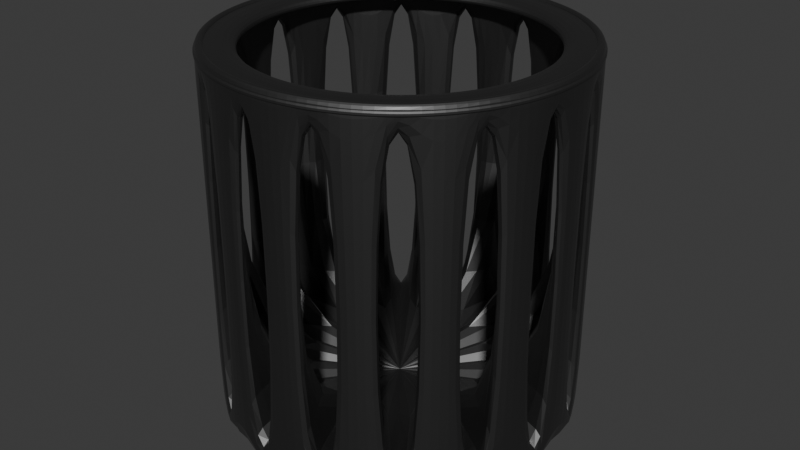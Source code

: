 # Source: Trash_Can.blend  (saved by Blender 4.0.36; exported with 4.5.12 LTS)
import bpy
from mathutils import Matrix  # noqa: F401  (used for matrix-valued properties, if any)

bpy.ops.wm.read_factory_settings(use_empty=True)
scene = bpy.context.scene
scene.name = 'Scene'

# ---- collections
col_collection = bpy.data.collections.new('Collection'); scene.collection.children.link(col_collection)

# ---- materials (node trees are filled in below, after node groups)
mat_material_001 = bpy.data.materials.new('Material.001')
mat_material_001.use_transparent_shadow = False

# ---- material node trees
mat_material_001.use_nodes = True; mat_material_001.node_tree.nodes.clear()
_N = mat_material_001.node_tree.nodes; _L = mat_material_001.node_tree.links
n0 = _N.new('ShaderNodeBsdfPrincipled'); n0.name = 'Principled BSDF'; n0.location = (10, 300)
n0.inputs[0].default_value = (0.1435, 0.1435, 0.1435, 1.0)
n0.inputs[1].default_value = 0.9921
n0.inputs[2].default_value = 0.4683
n0.inputs[3].default_value = 1.45
n1 = _N.new('ShaderNodeOutputMaterial'); n1.name = 'Material Output'; n1.location = (300, 300)
_L.new(n0.outputs[0], n1.inputs[0])
n1.is_active_output = True

# ---- world
world_world = bpy.data.worlds.new('World'); scene.world = world_world
world_world.use_nodes = True; world_world.node_tree.nodes.clear()
_N = world_world.node_tree.nodes; _L = world_world.node_tree.links
n0 = _N.new('ShaderNodeOutputWorld'); n0.name = 'World Output'; n0.location = (300, 300)
n1 = _N.new('ShaderNodeBackground'); n1.name = 'Background'; n1.location = (10, 300)
n1.inputs[0].default_value = (0.05088, 0.05088, 0.05088, 1.0)
_L.new(n1.outputs[0], n0.inputs[0])
n0.is_active_output = True
world_world.color = (0.05088, 0.05088, 0.05088)
world_world.use_sun_shadow = False
world_world.sun_shadow_jitter_overblur = 0.0

# ---- meshes
me_cylinder = bpy.data.meshes.new('Cylinder')
me_cylinder.from_pydata([(0.0, 1.0, -1.0), (0.0, 1.0, 1.0), (0.1951, 0.9808, -1.0), (0.1951, 0.9808, 1.0), (0.3827, 0.9239, -1.0), (0.3827, 0.9239, 1.0), (0.5556, 0.8315, -1.0), (0.5556, 0.8315, 1.0), (0.7071, 0.7071, -1.0), (0.7071, 0.7071, 1.0), (0.8315, 0.5556, -1.0), (0.8315, 0.5556, 1.0), (0.9239, 0.3827, -1.0), (0.9239, 0.3827, 1.0), (0.9808, 0.1951, -1.0), (0.9808, 0.1951, 1.0), (1.0, 0.0, -1.0), (1.0, 0.0, 1.0), (0.9808, -0.1951, -1.0), (0.9808, -0.1951, 1.0), (0.9239, -0.3827, -1.0), (0.9239, -0.3827, 1.0), (0.8315, -0.5556, -1.0), (0.8315, -0.5556, 1.0), (0.7071, -0.7071, -1.0), (0.7071, -0.7071, 1.0), (0.5556, -0.8315, -1.0), (0.5556, -0.8315, 1.0), (0.3827, -0.9239, -1.0), (0.3827, -0.9239, 1.0), (0.1951, -0.9808, -1.0), (0.1951, -0.9808, 1.0), (0.0, -1.0, -1.0), (0.0, -1.0, 1.0), (-0.1951, -0.9808, -1.0), (-0.1951, -0.9808, 1.0), (-0.3827, -0.9239, -1.0), (-0.3827, -0.9239, 1.0), (-0.5556, -0.8315, -1.0), (-0.5556, -0.8315, 1.0), (-0.7071, -0.7071, -1.0), (-0.7071, -0.7071, 1.0), (-0.8315, -0.5556, -1.0), (-0.8315, -0.5556, 1.0), (-0.9239, -0.3827, -1.0), (-0.9239, -0.3827, 1.0), (-0.9808, -0.1951, -1.0), (-0.9808, -0.1951, 1.0), (-1.0, 0.0, -1.0), (-1.0, 0.0, 1.0), (-0.9808, 0.1951, -1.0), (-0.9808, 0.1951, 1.0), (-0.9239, 0.3827, -1.0), (-0.9239, 0.3827, 1.0), (-0.8315, 0.5556, -1.0), (-0.8315, 0.5556, 1.0), (-0.7071, 0.7071, -1.0), (-0.7071, 0.7071, 1.0), (-0.5556, 0.8315, -1.0), (-0.5556, 0.8315, 1.0), (-0.3827, 0.9239, -1.0), (-0.3827, 0.9239, 1.0), (-0.1951, 0.9808, -1.0), (-0.1951, 0.9808, 1.0), (0.1849, 0.9296, 1.0), (6.321e-10, 0.9478, 1.0), (0.3627, 0.8756, 1.0), (0.5266, 0.7881, 1.0), (0.6702, 0.6702, 1.0), (0.7881, 0.5266, 1.0), (0.8756, 0.3627, 1.0), (0.9296, 0.1849, 1.0), (0.9478, 7.78e-10, 1.0), (0.9296, -0.1849, 1.0), (0.8756, -0.3627, 1.0), (0.7881, -0.5266, 1.0), (0.6702, -0.6702, 1.0), (0.5266, -0.7881, 1.0), (0.3627, -0.8756, 1.0), (0.1849, -0.9296, 1.0), (6.321e-10, -0.9478, 1.0), (-0.1849, -0.9296, 1.0), (-0.3627, -0.8756, 1.0), (-0.5266, -0.7881, 1.0), (-0.6702, -0.6702, 1.0), (-0.7881, -0.5266, 1.0), (-0.8756, -0.3627, 1.0), (-0.9296, -0.1849, 1.0), (-0.9478, 7.78e-10, 1.0), (-0.9296, 0.1849, 1.0), (-0.8756, 0.3627, 1.0), (-0.7881, 0.5266, 1.0), (-0.6702, 0.6702, 1.0), (-0.5266, 0.7881, 1.0), (-0.3627, 0.8756, 1.0), (-0.1849, 0.9296, 1.0), (0.1951, 0.9808, 1.067), (0.0, 1.0, 1.067), (0.3827, 0.9239, 1.067), (0.5556, 0.8315, 1.067), (0.7071, 0.7071, 1.067), (0.8315, 0.5556, 1.067), (0.9239, 0.3827, 1.067), (0.9808, 0.1951, 1.067), (1.0, 0.0, 1.067), (0.9808, -0.1951, 1.067), (0.9239, -0.3827, 1.067), (0.8315, -0.5556, 1.067), (0.7071, -0.7071, 1.067), (0.5556, -0.8315, 1.067), (0.3827, -0.9239, 1.067), (0.1951, -0.9808, 1.067), (0.0, -1.0, 1.067), (-0.1951, -0.9808, 1.067), (-0.3827, -0.9239, 1.067), (-0.5556, -0.8315, 1.067), (-0.7071, -0.7071, 1.067), (-0.8315, -0.5556, 1.067), (-0.9239, -0.3827, 1.067), (-0.9808, -0.1951, 1.067), (-1.0, 0.0, 1.067), (-0.9808, 0.1951, 1.067), (-0.9239, 0.3827, 1.067), (-0.8315, 0.5556, 1.067), (-0.7071, 0.7071, 1.067), (-0.5556, 0.8315, 1.067), (-0.3827, 0.9239, 1.067), (-0.1951, 0.9808, 1.067), (0.1849, 0.9296, 1.067), (6.321e-10, 0.9478, 1.067), (0.3627, 0.8756, 1.067), (0.5266, 0.7881, 1.067), (0.6702, 0.6702, 1.067), (0.7881, 0.5266, 1.067), (0.8756, 0.3627, 1.067), (0.9296, 0.1849, 1.067), (0.9478, 7.78e-10, 1.067), (0.9296, -0.1849, 1.067), (0.8756, -0.3627, 1.067), (0.7881, -0.5266, 1.067), (0.6702, -0.6702, 1.067), (0.5266, -0.7881, 1.067), (0.3627, -0.8756, 1.067), (0.1849, -0.9296, 1.067), (6.321e-10, -0.9478, 1.067), (-0.1849, -0.9296, 1.067), (-0.3627, -0.8756, 1.067), (-0.5266, -0.7881, 1.067), (-0.6702, -0.6702, 1.067), (-0.7881, -0.5266, 1.067), (-0.8756, -0.3627, 1.067), (-0.9296, -0.1849, 1.067), (-0.9478, 7.78e-10, 1.067), (-0.9296, 0.1849, 1.067), (-0.8756, 0.3627, 1.067), (-0.7881, 0.5266, 1.067), (-0.6702, 0.6702, 1.067), (-0.5266, 0.7881, 1.067), (-0.3627, 0.8756, 1.067), (-0.1849, 0.9296, 1.067), (0.004151, 0.9579, -0.9206), (0.002953, 0.91, 1.0), (0.1828, 0.9403, -0.9206), (0.1746, 0.8931, 1.0), (0.3704, 0.8834, -0.9206), (0.351, 0.8396, 1.0), (0.5287, 0.7987, -0.9206), (0.5031, 0.7583, 1.0), (0.6802, 0.6744, -0.9206), (0.6456, 0.6414, 1.0), (0.7941, 0.5356, -0.9206), (0.755, 0.5081, 1.0), (0.8865, 0.3627, -0.9206), (0.8419, 0.3455, 1.0), (0.9386, 0.1909, -0.9206), (0.892, 0.1804, 1.0), (0.9579, -0.004151, -0.9206), (0.91, -0.002953, 1.0), (0.9403, -0.1828, -0.9206), (0.8931, -0.1746, 1.0), (0.8834, -0.3704, -0.9206), (0.8396, -0.351, 1.0), (0.7987, -0.5287, -0.9206), (0.7583, -0.5031, 1.0), (0.6744, -0.6802, -0.9206), (0.6414, -0.6456, 1.0), (0.5356, -0.7941, -0.9206), (0.5081, -0.755, 1.0), (0.3627, -0.8865, -0.9206), (0.3455, -0.8419, 1.0), (0.1909, -0.9386, -0.9206), (0.1804, -0.892, 1.0), (-0.004151, -0.9579, -0.9206), (-0.002953, -0.91, 1.0), (-0.1828, -0.9403, -0.9206), (-0.1746, -0.8931, 1.0), (-0.3704, -0.8834, -0.9206), (-0.351, -0.8396, 1.0), (-0.5287, -0.7987, -0.9206), (-0.5031, -0.7583, 1.0), (-0.6802, -0.6744, -0.9206), (-0.6456, -0.6414, 1.0), (-0.7941, -0.5356, -0.9206), (-0.755, -0.5081, 1.0), (-0.8865, -0.3627, -0.9206), (-0.8419, -0.3455, 1.0), (-0.9386, -0.1909, -0.9206), (-0.892, -0.1804, 1.0), (-0.9579, 0.004151, -0.9206), (-0.91, 0.002953, 1.0), (-0.9403, 0.1828, -0.9206), (-0.8931, 0.1746, 1.0), (-0.8834, 0.3704, -0.9206), (-0.8396, 0.351, 1.0), (-0.7987, 0.5287, -0.9206), (-0.7583, 0.5031, 1.0), (-0.6744, 0.6802, -0.9206), (-0.6414, 0.6456, 1.0), (-0.5356, 0.7941, -0.9206), (-0.5081, 0.755, 1.0), (-0.3627, 0.8865, -0.9206), (-0.3455, 0.8419, 1.0), (-0.1909, 0.9386, -0.9206), (-0.1804, 0.892, 1.0), (0.2025, 1.018, 1.0), (6.321e-10, 1.038, 1.0), (0.3971, 0.9588, 1.0), (0.5766, 0.8629, 1.0), (0.7338, 0.7338, 1.0), (0.8629, 0.5766, 1.0), (0.9588, 0.3971, 1.0), (1.018, 0.2025, 1.0), (1.038, 7.78e-10, 1.0), (1.018, -0.2025, 1.0), (0.9588, -0.3971, 1.0), (0.8629, -0.5766, 1.0), (0.7338, -0.7338, 1.0), (0.5766, -0.8629, 1.0), (0.3971, -0.9588, 1.0), (0.2025, -1.018, 1.0), (6.321e-10, -1.038, 1.0), (-0.2025, -1.018, 1.0), (-0.3971, -0.9588, 1.0), (-0.5766, -0.8629, 1.0), (-0.7338, -0.7338, 1.0), (-0.8629, -0.5766, 1.0), (-0.9588, -0.3971, 1.0), (-1.018, -0.2025, 1.0), (-1.038, 7.78e-10, 1.0), (-1.018, 0.2025, 1.0), (-0.9588, 0.3971, 1.0), (-0.8629, 0.5766, 1.0), (-0.7338, 0.7338, 1.0), (-0.5766, 0.8629, 1.0), (-0.3971, 0.9588, 1.0), (-0.2025, 1.018, 1.0), (0.1823, 0.9165, 1.005), (1.155e-08, 0.9345, 1.005), (0.3576, 0.8634, 1.005), (0.5192, 0.777, 1.005), (0.6608, 0.6608, 1.005), (0.777, 0.5192, 1.005), (0.8634, 0.3576, 1.005), (0.9165, 0.1823, 1.005), (0.9345, 0.0, 1.005), (0.9165, -0.1823, 1.005), (0.8634, -0.3576, 1.005), (0.777, -0.5192, 1.005), (0.6608, -0.6608, 1.005), (0.5192, -0.777, 1.005), (0.3576, -0.8634, 1.005), (0.1823, -0.9165, 1.005), (-1.155e-08, -0.9345, 1.005), (-0.1823, -0.9165, 1.005), (-0.3576, -0.8634, 1.005), (-0.5192, -0.777, 1.005), (-0.6608, -0.6608, 1.005), (-0.777, -0.5192, 1.005), (-0.8634, -0.3576, 1.005), (-0.9165, -0.1823, 1.005), (-0.9345, 0.0, 1.005), (-0.9165, 0.1823, 1.005), (-0.8634, 0.3576, 1.005), (-0.777, 0.5192, 1.005), (-0.6608, 0.6608, 1.005), (-0.5192, 0.777, 1.005), (-0.3576, 0.8634, 1.005), (-0.1823, 0.9165, 1.005), (0.1969, 0.9899, 1.001), (1.295e-08, 1.009, 1.001), (0.3862, 0.9325, 1.001), (0.5607, 0.8392, 1.001), (0.7137, 0.7137, 1.001), (0.8392, 0.5607, 1.001), (0.9325, 0.3862, 1.001), (0.9899, 0.1969, 1.001), (1.009, 7.78e-10, 1.001), (0.9899, -0.1969, 1.001), (0.9325, -0.3862, 1.001), (0.8392, -0.5607, 1.001), (0.7137, -0.7137, 1.001), (0.5607, -0.8392, 1.001), (0.3862, -0.9325, 1.001), (0.1969, -0.9899, 1.001), (-1.17e-08, -1.009, 1.001), (-0.1969, -0.9899, 1.001), (-0.3862, -0.9325, 1.001), (-0.5607, -0.8392, 1.001), (-0.7137, -0.7137, 1.001), (-0.8392, -0.5607, 1.001), (-0.9325, -0.3862, 1.001), (-0.9899, -0.1969, 1.001), (-1.009, 7.78e-10, 1.001), (-0.9899, 0.1969, 1.001), (-0.9325, 0.3862, 1.001), (-0.8392, 0.5607, 1.001), (-0.7137, 0.7137, 1.001), (-0.5607, 0.8392, 1.001), (-0.3862, 0.9325, 1.001), (-0.1969, 0.9899, 1.001), (0.1595, 0.8017, 1.0), (-1.875e-09, 0.8174, 1.0), (0.3128, 0.7552, 1.0), (0.4541, 0.6796, 1.0), (0.578, 0.578, 1.0), (0.6796, 0.4541, 1.0), (0.7552, 0.3128, 1.0), (0.8017, 0.1595, 1.0), (0.8174, 1.602e-09, 1.0), (0.8017, -0.1595, 1.0), (0.7552, -0.3128, 1.0), (0.6796, -0.4541, 1.0), (0.578, -0.578, 1.0), (0.4541, -0.6796, 1.0), (0.3128, -0.7552, 1.0), (0.1595, -0.8017, 1.0), (-1.875e-09, -0.8174, 1.0), (-0.1595, -0.8017, 1.0), (-0.3128, -0.7552, 1.0), (-0.4541, -0.6796, 1.0), (-0.578, -0.578, 1.0), (-0.6796, -0.4541, 1.0), (-0.7552, -0.3128, 1.0), (-0.8017, -0.1595, 1.0), (-0.8174, 1.602e-09, 1.0), (-0.8017, 0.1595, 1.0), (-0.7552, 0.3128, 1.0), (-0.6796, 0.4541, 1.0), (-0.578, 0.578, 1.0), (-0.4541, 0.6796, 1.0), (-0.3128, 0.7552, 1.0), (-0.1595, 0.8017, 1.0), (-0.7345, 0.3042, 1.001), (-0.7797, 0.1551, 1.001), (-0.795, 1.602e-09, 1.001), (-0.7797, -0.1551, 1.001), (-0.7345, -0.3042, 1.001), (-0.661, -0.4417, 1.001), (-0.5621, -0.5621, 1.001), (-0.4417, -0.661, 1.001), (-0.3042, -0.7345, 1.001), (-0.1551, -0.7797, 1.001), (-1.159e-08, -0.795, 1.001), (0.3042, -0.7345, 1.001), (0.1551, -0.7797, 1.001), (0.1551, 0.7797, 1.001), (7.825e-09, 0.795, 1.001), (0.3042, 0.7345, 1.001), (0.4417, 0.661, 1.001), (0.5621, 0.5621, 1.001), (0.661, 0.4417, 1.001), (0.7345, 0.3042, 1.001), (0.7797, 0.1551, 1.001), (0.795, 1.602e-09, 1.001), (0.7797, -0.1551, 1.001), (0.7345, -0.3042, 1.001), (0.661, -0.4417, 1.001), (0.5621, -0.5621, 1.001), (0.4417, -0.661, 1.001), (-0.661, 0.4417, 1.001), (-0.5621, 0.5621, 1.001), (-0.4417, 0.661, 1.001), (-0.3042, 0.7345, 1.001), (-0.1551, 0.7797, 1.001), (0.3862, 0.9325, 1.057), (0.3042, 0.7345, 1.057), (-0.7137, 0.7137, 1.057), (-0.5621, 0.5621, 1.057), (7.824e-09, 0.795, 1.057), (1.295e-08, 1.009, 1.057), (0.1969, 0.9899, 1.057), (0.1551, 0.7797, 1.057), (-0.8392, 0.5607, 1.057), (-0.661, 0.4417, 1.057), (-0.9325, 0.3862, 1.057), (-0.7345, 0.3042, 1.057), (-0.9899, 0.1969, 1.057), (-0.7797, 0.1551, 1.057), (-1.009, 7.782e-10, 1.057), (-0.795, 1.602e-09, 1.057), (0.5607, 0.8392, 1.057), (0.7137, 0.7137, 1.057), (0.8392, 0.5607, 1.057), (0.9325, 0.3862, 1.057), (0.9899, 0.1969, 1.057), (1.009, 7.782e-10, 1.057), (0.9899, -0.1969, 1.057), (0.9325, -0.3862, 1.057), (0.8392, -0.5607, 1.057), (0.7137, -0.7137, 1.057), (0.5607, -0.8392, 1.057), (0.3862, -0.9325, 1.057), (0.1969, -0.9899, 1.057), (-1.17e-08, -1.009, 1.057), (-0.1969, -0.9899, 1.057), (-0.3862, -0.9325, 1.057), (-0.5607, -0.8392, 1.057), (-0.7137, -0.7137, 1.057), (-0.8392, -0.5607, 1.057), (-0.9325, -0.3862, 1.057), (-0.9899, -0.1969, 1.057), (-0.5607, 0.8392, 1.057), (-0.3862, 0.9325, 1.057), (-0.1969, 0.9899, 1.057), (-0.7797, -0.1551, 1.057), (-0.7345, -0.3042, 1.057), (-0.661, -0.4417, 1.057), (-0.5621, -0.5621, 1.057), (-0.4417, -0.661, 1.057), (-0.3042, -0.7345, 1.057), (-0.1551, -0.7797, 1.057), (0.1551, -0.7797, 1.057), (-1.159e-08, -0.795, 1.057), (0.4417, 0.661, 1.057), (0.5621, 0.5621, 1.057), (0.661, 0.4417, 1.057), (0.7345, 0.3042, 1.057), (0.7797, 0.1551, 1.057), (0.795, 1.602e-09, 1.057), (0.7797, -0.1551, 1.057), (0.7345, -0.3042, 1.057), (0.661, -0.4417, 1.057), (0.5621, -0.5621, 1.057), (0.4417, -0.661, 1.057), (0.3042, -0.7345, 1.057), (-0.4417, 0.661, 1.057), (-0.3042, 0.7345, 1.057), (-0.1551, 0.7797, 1.057), (-8.243e-10, 1.0, -1.043), (0.1951, 0.9808, -1.043), (0.3827, 0.9239, -1.043), (0.5556, 0.8315, -1.043), (0.7071, 0.7071, -1.043), (0.8315, 0.5556, -1.043), (0.9239, 0.3827, -1.043), (0.9808, 0.1951, -1.043), (1.0, 0.0, -1.043), (0.9808, -0.1951, -1.043), (0.9239, -0.3827, -1.043), (0.8315, -0.5556, -1.043), (0.7071, -0.7071, -1.043), (0.5556, -0.8315, -1.043), (0.3827, -0.9239, -1.043), (0.1951, -0.9808, -1.043), (-8.243e-10, -1.0, -1.043), (-0.1951, -0.9808, -1.043), (-0.3827, -0.9239, -1.043), (-0.5556, -0.8315, -1.043), (-0.7071, -0.7071, -1.043), (-0.8315, -0.5556, -1.043), (-0.9239, -0.3827, -1.043), (-0.9808, -0.1951, -1.043), (-1.0, 0.0, -1.043), (-0.9808, 0.1951, -1.043), (-0.9239, 0.3827, -1.043), (-0.8315, 0.5556, -1.043), (-0.7071, 0.7071, -1.043), (-0.5556, 0.8315, -1.043), (-0.3827, 0.9239, -1.043), (-0.1951, 0.9808, -1.043)], [], [(2, 3, 5, 4), (6, 7, 9, 8), (10, 11, 13, 12), (14, 15, 17, 16), (18, 19, 21, 20), (22, 23, 25, 24), (26, 27, 29, 28), (30, 31, 33, 32), (34, 35, 37, 36), (38, 39, 41, 40), (42, 43, 45, 44), (46, 47, 49, 48), (50, 51, 53, 52), (54, 55, 57, 56), (58, 59, 61, 60), (31, 29, 110, 111), (62, 63, 1, 0), (4, 6, 451, 450), (65, 64, 128, 129), (90, 91, 155, 154), (13, 11, 101, 102), (1, 63, 127, 97), (89, 90, 154, 153), (47, 45, 118, 119), (88, 89, 153, 152), (29, 27, 109, 110), (87, 88, 152, 151), (11, 9, 100, 101), (63, 61, 126, 127), (86, 87, 151, 150), (45, 43, 117, 118), (85, 86, 150, 149), (27, 25, 108, 109), (84, 85, 149, 148), (9, 7, 99, 100), (61, 59, 125, 126), (83, 84, 148, 147), (43, 41, 116, 117), (82, 83, 147, 146), (25, 23, 107, 108), (81, 82, 146, 145), (7, 5, 98, 99), (59, 57, 124, 125), (80, 81, 145, 144), (41, 39, 115, 116), (79, 80, 144, 143), (23, 21, 106, 107), (78, 79, 143, 142), (5, 3, 96, 98), (100, 99, 131, 132), (109, 108, 140, 141), (118, 117, 149, 150), (127, 126, 158, 159), (105, 104, 136, 137), (114, 113, 145, 146), (123, 122, 154, 155), (101, 100, 132, 133), (110, 109, 141, 142), (119, 118, 150, 151), (96, 97, 129, 128), (97, 127, 159, 129), (106, 105, 137, 138), (115, 114, 146, 147), (124, 123, 155, 156), (102, 101, 133, 134), (111, 110, 142, 143), (120, 119, 151, 152), (98, 96, 128, 130), (107, 106, 138, 139), (116, 115, 147, 148), (125, 124, 156, 157), (103, 102, 134, 135), (112, 111, 143, 144), (121, 120, 152, 153), (99, 98, 130, 131), (108, 107, 139, 140), (117, 116, 148, 149), (126, 125, 157, 158), (104, 103, 135, 136), (113, 112, 144, 145), (122, 121, 153, 154), (91, 92, 156, 155), (64, 66, 130, 128), (49, 47, 119, 120), (92, 93, 157, 156), (66, 67, 131, 130), (15, 13, 102, 103), (93, 94, 158, 157), (67, 68, 132, 131), (33, 31, 111, 112), (94, 95, 159, 158), (68, 69, 133, 132), (51, 49, 120, 121), (95, 65, 129, 159), (69, 70, 134, 133), (17, 15, 103, 104), (70, 71, 135, 134), (35, 33, 112, 113), (71, 72, 136, 135), (53, 51, 121, 122), (72, 73, 137, 136), (19, 17, 104, 105), (73, 74, 138, 137), (37, 35, 113, 114), (3, 1, 97, 96), (74, 75, 139, 138), (55, 53, 122, 123), (75, 76, 140, 139), (21, 19, 105, 106), (76, 77, 141, 140), (39, 37, 114, 115), (77, 78, 142, 141), (57, 55, 123, 124), (162, 164, 165, 163), (166, 168, 169, 167), (170, 172, 173, 171), (174, 176, 177, 175), (178, 180, 181, 179), (182, 184, 185, 183), (186, 188, 189, 187), (190, 192, 193, 191), (194, 196, 197, 195), (198, 200, 201, 199), (202, 204, 205, 203), (206, 208, 209, 207), (210, 212, 213, 211), (214, 216, 217, 215), (218, 220, 221, 219), (191, 271, 270, 189), (222, 160, 161, 223), (160, 222, 220, 218, 216, 214, 212, 210, 208, 206, 204, 202, 200, 198, 196, 194, 192, 190, 188, 186, 184, 182, 180, 178, 176, 174, 172, 170, 168, 166, 164, 162), (245, 244, 340, 341), (319, 289, 389, 423), (173, 262, 261, 171), (161, 257, 287, 223), (369, 368, 433, 434), (207, 279, 278, 205), (244, 243, 339, 340), (189, 270, 269, 187), (292, 293, 402, 401), (171, 261, 260, 169), (223, 287, 286, 221), (382, 381, 445, 446), (205, 278, 277, 203), (243, 242, 338, 339), (187, 269, 268, 185), (318, 319, 423, 422), (169, 260, 259, 167), (221, 286, 285, 219), (368, 367, 385, 433), (203, 277, 276, 201), (242, 241, 337, 338), (185, 268, 267, 183), (291, 292, 401, 400), (167, 259, 258, 165), (219, 285, 284, 217), (241, 240, 336, 337), (201, 276, 275, 199), (381, 380, 387, 445), (183, 267, 266, 181), (240, 239, 335, 336), (165, 258, 256, 163), (260, 292, 291, 259), (269, 301, 300, 268), (278, 310, 309, 277), (287, 319, 318, 286), (265, 297, 296, 264), (274, 306, 305, 273), (283, 315, 314, 282), (261, 293, 292, 260), (270, 302, 301, 269), (279, 311, 310, 278), (256, 288, 289, 257), (257, 289, 319, 287), (266, 298, 297, 265), (275, 307, 306, 274), (284, 316, 315, 283), (262, 294, 293, 261), (271, 303, 302, 270), (280, 312, 311, 279), (258, 290, 288, 256), (267, 299, 298, 266), (276, 308, 307, 275), (285, 317, 316, 284), (263, 295, 294, 262), (272, 304, 303, 271), (281, 313, 312, 280), (259, 291, 290, 258), (268, 300, 299, 267), (277, 309, 308, 276), (286, 318, 317, 285), (264, 296, 295, 263), (273, 305, 304, 272), (282, 314, 313, 281), (317, 318, 422, 421), (239, 238, 334, 335), (209, 280, 279, 207), (367, 365, 391, 385), (238, 237, 333, 334), (175, 263, 262, 173), (290, 291, 400, 384), (237, 236, 332, 333), (193, 272, 271, 191), (380, 379, 393, 387), (236, 235, 331, 332), (211, 281, 280, 209), (316, 317, 421, 386), (235, 234, 330, 331), (177, 264, 263, 175), (365, 366, 388, 391), (195, 273, 272, 193), (234, 233, 329, 330), (213, 282, 281, 211), (288, 290, 384, 390), (179, 265, 264, 177), (233, 232, 328, 329), (197, 274, 273, 195), (163, 256, 257, 161), (379, 352, 395, 393), (215, 283, 282, 213), (232, 231, 327, 328), (181, 266, 265, 179), (315, 316, 386, 392), (199, 275, 274, 197), (231, 230, 326, 327), (217, 284, 283, 215), (2, 0, 160, 162), (1, 3, 163, 161), (0, 1, 161, 160), (3, 2, 162, 163), (4, 5, 165, 164), (6, 4, 164, 166), (5, 7, 167, 165), (7, 6, 166, 167), (8, 9, 169, 168), (10, 8, 168, 170), (9, 11, 171, 169), (11, 10, 170, 171), (12, 13, 173, 172), (14, 12, 172, 174), (13, 15, 175, 173), (15, 14, 174, 175), (16, 17, 177, 176), (18, 16, 176, 178), (17, 19, 179, 177), (19, 18, 178, 179), (20, 21, 181, 180), (22, 20, 180, 182), (21, 23, 183, 181), (23, 22, 182, 183), (24, 25, 185, 184), (26, 24, 184, 186), (25, 27, 187, 185), (27, 26, 186, 187), (28, 29, 189, 188), (30, 28, 188, 190), (29, 31, 191, 189), (31, 30, 190, 191), (32, 33, 193, 192), (34, 32, 192, 194), (33, 35, 195, 193), (35, 34, 194, 195), (36, 37, 197, 196), (38, 36, 196, 198), (37, 39, 199, 197), (39, 38, 198, 199), (40, 41, 201, 200), (42, 40, 200, 202), (41, 43, 203, 201), (43, 42, 202, 203), (44, 45, 205, 204), (46, 44, 204, 206), (45, 47, 207, 205), (47, 46, 206, 207), (48, 49, 209, 208), (50, 48, 208, 210), (49, 51, 211, 209), (51, 50, 210, 211), (52, 53, 213, 212), (54, 52, 212, 214), (53, 55, 215, 213), (55, 54, 214, 215), (56, 57, 217, 216), (58, 56, 216, 218), (57, 59, 219, 217), (59, 58, 218, 219), (60, 61, 221, 220), (62, 60, 220, 222), (61, 63, 223, 221), (63, 62, 222, 223), (64, 65, 225, 224), (66, 64, 224, 226), (67, 66, 226, 227), (68, 67, 227, 228), (69, 68, 228, 229), (70, 69, 229, 230), (71, 70, 230, 231), (72, 71, 231, 232), (73, 72, 232, 233), (74, 73, 233, 234), (75, 74, 234, 235), (76, 75, 235, 236), (77, 76, 236, 237), (78, 77, 237, 238), (79, 78, 238, 239), (80, 79, 239, 240), (81, 80, 240, 241), (82, 81, 241, 242), (83, 82, 242, 243), (84, 83, 243, 244), (85, 84, 244, 245), (86, 85, 245, 246), (87, 86, 246, 247), (88, 87, 247, 248), (89, 88, 248, 249), (90, 89, 249, 250), (91, 90, 250, 251), (92, 91, 251, 252), (93, 92, 252, 253), (94, 93, 253, 254), (95, 94, 254, 255), (65, 95, 255, 225), (321, 366, 365, 320), (346, 352, 379, 347), (345, 353, 352, 346), (344, 354, 353, 345), (343, 355, 354, 344), (342, 356, 355, 343), (341, 357, 356, 342), (340, 358, 357, 341), (339, 359, 358, 340), (338, 360, 359, 339), (337, 361, 360, 338), (336, 362, 361, 337), (335, 364, 362, 336), (334, 363, 364, 335), (347, 379, 380, 348), (320, 365, 367, 322), (348, 380, 381, 349), (322, 367, 368, 323), (349, 381, 382, 350), (323, 368, 369, 324), (350, 382, 383, 351), (324, 369, 370, 325), (351, 383, 366, 321), (325, 370, 371, 326), (326, 371, 372, 327), (327, 372, 373, 328), (328, 373, 374, 329), (329, 374, 375, 330), (330, 375, 376, 331), (331, 376, 377, 332), (332, 377, 378, 333), (333, 378, 363, 334), (289, 288, 390, 389), (352, 353, 397, 395), (246, 245, 341, 342), (314, 315, 392, 394), (353, 354, 399, 397), (247, 246, 342, 343), (313, 314, 394, 396), (354, 355, 424, 399), (248, 247, 343, 344), (312, 313, 396, 398), (249, 248, 344, 345), (355, 356, 425, 424), (250, 249, 345, 346), (311, 312, 398, 420), (251, 250, 346, 347), (224, 225, 321, 320), (356, 357, 426, 425), (252, 251, 347, 348), (226, 224, 320, 322), (310, 311, 420, 419), (253, 252, 348, 349), (227, 226, 322, 323), (357, 358, 427, 426), (254, 253, 349, 350), (228, 227, 323, 324), (309, 310, 419, 418), (255, 254, 350, 351), (229, 228, 324, 325), (358, 359, 428, 427), (225, 255, 351, 321), (230, 229, 325, 326), (308, 309, 418, 417), (384, 400, 433, 385), (386, 421, 445, 387), (390, 384, 385, 391), (392, 386, 387, 393), (389, 390, 391, 388), (394, 392, 393, 395), (396, 394, 395, 397), (398, 396, 397, 399), (420, 398, 399, 424), (419, 420, 424, 425), (418, 419, 425, 426), (417, 418, 426, 427), (416, 417, 427, 428), (415, 416, 428, 429), (414, 415, 429, 430), (413, 414, 430, 432), (412, 413, 432, 431), (421, 422, 446, 445), (400, 401, 434, 433), (422, 423, 447, 446), (401, 402, 435, 434), (423, 389, 388, 447), (402, 403, 436, 435), (403, 404, 437, 436), (404, 405, 438, 437), (405, 406, 439, 438), (406, 407, 440, 439), (407, 408, 441, 440), (408, 409, 442, 441), (409, 410, 443, 442), (410, 411, 444, 443), (411, 412, 431, 444), (383, 382, 446, 447), (293, 294, 403, 402), (370, 369, 434, 435), (366, 383, 447, 388), (294, 295, 404, 403), (371, 370, 435, 436), (295, 296, 405, 404), (372, 371, 436, 437), (296, 297, 406, 405), (373, 372, 437, 438), (297, 298, 407, 406), (374, 373, 438, 439), (298, 299, 408, 407), (375, 374, 439, 440), (299, 300, 409, 408), (376, 375, 440, 441), (300, 301, 410, 409), (377, 376, 441, 442), (301, 302, 411, 410), (378, 377, 442, 443), (302, 303, 412, 411), (363, 378, 443, 444), (303, 304, 413, 412), (364, 363, 444, 431), (304, 305, 414, 413), (362, 364, 431, 432), (305, 306, 415, 414), (361, 362, 432, 430), (306, 307, 416, 415), (360, 361, 430, 429), (307, 308, 417, 416), (359, 360, 429, 428), (448, 449, 450, 451, 452, 453, 454, 455, 456, 457, 458, 459, 460, 461, 462, 463, 464, 465, 466, 467, 468, 469, 470, 471, 472, 473, 474, 475, 476, 477, 478, 479), (22, 24, 460, 459), (40, 42, 469, 468), (58, 60, 478, 477), (14, 16, 456, 455), (32, 34, 465, 464), (50, 52, 474, 473), (6, 8, 452, 451), (24, 26, 461, 460), (42, 44, 470, 469), (60, 62, 479, 478), (16, 18, 457, 456), (34, 36, 466, 465), (52, 54, 475, 474), (8, 10, 453, 452), (26, 28, 462, 461), (44, 46, 471, 470), (0, 2, 449, 448), (62, 0, 448, 479), (18, 20, 458, 457), (36, 38, 467, 466), (54, 56, 476, 475), (10, 12, 454, 453), (28, 30, 463, 462), (46, 48, 472, 471), (2, 4, 450, 449), (20, 22, 459, 458), (38, 40, 468, 467), (56, 58, 477, 476), (12, 14, 455, 454), (30, 32, 464, 463), (48, 50, 473, 472)])
_uv = me_cylinder.uv_layers.new(name='UVMap')
_uv.uv.foreach_set('vector', [0.9688, 0.5, 0.9688, 1.0, 0.9375, 1.0, 0.9375, 0.5, 0.9062, 0.5, 0.9062, 1.0, 0.875, 1.0, 0.875, 0.5, 0.8438, 0.5, 0.8438, 1.0, 0.8125, 1.0, 0.8125, 0.5, 0.7812, 0.5, 0.7812, 1.0, 0.75, 1.0, 0.75, 0.5, 0.7188, 0.5, 0.7188, 1.0, 0.6875, 1.0, 0.6875, 0.5, 0.6562, 0.5, 0.6562, 1.0, 0.625, 1.0, 0.625, 0.5, 0.5938, 0.5, 0.5938, 1.0, 0.5625, 1.0, 0.5625, 0.5, 0.5312, 0.5, 0.5312, 1.0, 0.5, 1.0, 0.5, 0.5, 0.4688, 0.5, 0.4688, 1.0, 0.4375, 1.0, 0.4375, 0.5, 0.4062, 0.5, 0.4062, 1.0, 0.375, 1.0, 0.375, 0.5, 0.3438, 0.5, 0.3438, 1.0, 0.3125, 1.0, 0.3125, 0.5, 0.2812, 0.5, 0.2812, 1.0, 0.25, 1.0, 0.25, 0.5, 0.2188, 0.5, 0.2188, 1.0, 0.1875, 1.0, 0.1875, 0.5, 0.1562, 0.5, 0.1562, 1.0, 0.125, 1.0, 0.125, 0.5, 0.09375, 0.5, 0.09375, 1.0, 0.0625, 1.0, 0.0625, 0.5, 0.0, 0.0, 0.0, 0.0, 0.0, 0.0, 0.0, 0.0, 0.03125, 0.5, 0.03125, 1.0, 0.0, 1.0, 0.0, 0.5, 0.8418, 0.4717, 0.8833, 0.4496, 0.8833, 0.4496, 0.8418, 0.4717, 0.0, 0.0, 0.0, 0.0, 0.0, 0.0, 0.0, 0.0, 0.0, 0.0, 0.0, 0.0, 0.0, 0.0, 0.0, 0.0, 0.8125, 1.0, 0.8438, 1.0, 0.8438, 1.0, 0.8125, 1.0, 0.0, 1.0, 0.03125, 1.0, 0.03125, 1.0, 0.0, 1.0, 0.0, 0.0, 0.0, 0.0, 0.0, 0.0, 0.0, 0.0, 0.0, 0.0, 0.0, 0.0, 0.0, 0.0, 0.0, 0.0, 0.0, 0.0, 0.0, 0.0, 0.0, 0.0, 0.0, 0.0, 0.5625, 1.0, 0.5938, 1.0, 0.5938, 1.0, 0.5625, 1.0, 0.0, 0.0, 0.0, 0.0, 0.0, 0.0, 0.0, 0.0, 0.0, 0.0, 0.0, 0.0, 0.0, 0.0, 0.0, 0.0, 0.0, 0.0, 0.0, 0.0, 0.0, 0.0, 0.0, 0.0, 0.0, 0.0, 0.0, 0.0, 0.0, 0.0, 0.0, 0.0, 0.3125, 1.0, 0.3438, 1.0, 0.3438, 1.0, 0.3125, 1.0, 0.0, 0.0, 0.0, 0.0, 0.0, 0.0, 0.0, 0.0, 0.0, 0.0, 0.0, 0.0, 0.0, 0.0, 0.0, 0.0, 0.0, 0.0, 0.0, 0.0, 0.0, 0.0, 0.0, 0.0, 0.875, 1.0, 0.9062, 1.0, 0.9062, 1.0, 0.875, 1.0, 0.0625, 1.0, 0.09375, 1.0, 0.09375, 1.0, 0.0625, 1.0, 0.0, 0.0, 0.0, 0.0, 0.0, 0.0, 0.0, 0.0, 0.0, 0.0, 0.0, 0.0, 0.0, 0.0, 0.0, 0.0, 0.0, 0.0, 0.0, 0.0, 0.0, 0.0, 0.0, 0.0, 0.625, 1.0, 0.6562, 1.0, 0.6562, 1.0, 0.625, 1.0, 0.0, 0.0, 0.0, 0.0, 0.0, 0.0, 0.0, 0.0, 0.0, 0.0, 0.0, 0.0, 0.0, 0.0, 0.0, 0.0, 0.0, 0.0, 0.0, 0.0, 0.0, 0.0, 0.0, 0.0, 0.0, 0.0, 0.0, 0.0, 0.0, 0.0, 0.0, 0.0, 0.375, 1.0, 0.4062, 1.0, 0.4062, 1.0, 0.375, 1.0, 0.0, 0.0, 0.0, 0.0, 0.0, 0.0, 0.0, 0.0, 0.0, 0.0, 0.0, 0.0, 0.0, 0.0, 0.0, 0.0, 0.0, 0.0, 0.0, 0.0, 0.0, 0.0, 0.0, 0.0, 0.9375, 1.0, 0.9688, 1.0, 0.9688, 1.0, 0.9375, 1.0, 0.875, 1.0, 0.9062, 1.0, 0.9062, 1.0, 0.875, 1.0, 0.0, 0.0, 0.0, 0.0, 0.0, 0.0, 0.0, 0.0, 0.3125, 1.0, 0.3438, 1.0, 0.3438, 1.0, 0.3125, 1.0, 0.0, 0.0, 0.0, 0.0, 0.0, 0.0, 0.0, 0.0, 0.0, 0.0, 0.0, 0.0, 0.0, 0.0, 0.0, 0.0, 0.4375, 1.0, 0.4688, 1.0, 0.4688, 1.0, 0.4375, 1.0, 0.0, 0.0, 0.0, 0.0, 0.0, 0.0, 0.0, 0.0, 0.0, 0.0, 0.0, 0.0, 0.0, 0.0, 0.0, 0.0, 0.5625, 1.0, 0.5938, 1.0, 0.5938, 1.0, 0.5625, 1.0, 0.0, 0.0, 0.0, 0.0, 0.0, 0.0, 0.0, 0.0, 0.0, 0.0, 0.0, 0.0, 0.0, 0.0, 0.0, 0.0, 0.0, 1.0, 0.03125, 1.0, 0.03125, 1.0, 0.0, 1.0, 0.6875, 1.0, 0.7188, 1.0, 0.7188, 1.0, 0.6875, 1.0, 0.0, 0.0, 0.0, 0.0, 0.0, 0.0, 0.0, 0.0, 0.125, 1.0, 0.1562, 1.0, 0.1562, 1.0, 0.125, 1.0, 0.8125, 1.0, 0.8438, 1.0, 0.8438, 1.0, 0.8125, 1.0, 0.0, 0.0, 0.0, 0.0, 0.0, 0.0, 0.0, 0.0, 0.25, 1.0, 0.2812, 1.0, 0.2812, 1.0, 0.25, 1.0, 0.9375, 1.0, 0.9688, 1.0, 0.9688, 1.0, 0.9375, 1.0, 0.0, 0.0, 0.0, 0.0, 0.0, 0.0, 0.0, 0.0, 0.375, 1.0, 0.4062, 1.0, 0.4062, 1.0, 0.375, 1.0, 0.0, 0.0, 0.0, 0.0, 0.0, 0.0, 0.0, 0.0, 0.0, 0.0, 0.0, 0.0, 0.0, 0.0, 0.0, 0.0, 0.5, 1.0, 0.5312, 1.0, 0.5312, 1.0, 0.5, 1.0, 0.0, 0.0, 0.0, 0.0, 0.0, 0.0, 0.0, 0.0, 0.0, 0.0, 0.0, 0.0, 0.0, 0.0, 0.0, 0.0, 0.625, 1.0, 0.6562, 1.0, 0.6562, 1.0, 0.625, 1.0, 0.0, 0.0, 0.0, 0.0, 0.0, 0.0, 0.0, 0.0, 0.0625, 1.0, 0.09375, 1.0, 0.09375, 1.0, 0.0625, 1.0, 0.75, 1.0, 0.7812, 1.0, 0.7812, 1.0, 0.75, 1.0, 0.0, 0.0, 0.0, 0.0, 0.0, 0.0, 0.0, 0.0, 0.1875, 1.0, 0.2188, 1.0, 0.2188, 1.0, 0.1875, 1.0, 0.0, 0.0, 0.0, 0.0, 0.0, 0.0, 0.0, 0.0, 0.0, 0.0, 0.0, 0.0, 0.0, 0.0, 0.0, 0.0, 0.25, 1.0, 0.2812, 1.0, 0.2812, 1.0, 0.25, 1.0, 0.0, 0.0, 0.0, 0.0, 0.0, 0.0, 0.0, 0.0, 0.0, 0.0, 0.0, 0.0, 0.0, 0.0, 0.0, 0.0, 0.0, 0.0, 0.0, 0.0, 0.0, 0.0, 0.0, 0.0, 0.0, 0.0, 0.0, 0.0, 0.0, 0.0, 0.0, 0.0, 0.0, 0.0, 0.0, 0.0, 0.0, 0.0, 0.0, 0.0, 0.5, 1.0, 0.5312, 1.0, 0.5312, 1.0, 0.5, 1.0, 0.0, 0.0, 0.0, 0.0, 0.0, 0.0, 0.0, 0.0, 0.0, 0.0, 0.0, 0.0, 0.0, 0.0, 0.0, 0.0, 0.0, 0.0, 0.0, 0.0, 0.0, 0.0, 0.0, 0.0, 0.0, 0.0, 0.0, 0.0, 0.0, 0.0, 0.0, 0.0, 0.0, 0.0, 0.0, 0.0, 0.0, 0.0, 0.0, 0.0, 0.75, 1.0, 0.7812, 1.0, 0.7812, 1.0, 0.75, 1.0, 0.0, 0.0, 0.0, 0.0, 0.0, 0.0, 0.0, 0.0, 0.0, 0.0, 0.0, 0.0, 0.0, 0.0, 0.0, 0.0, 0.0, 0.0, 0.0, 0.0, 0.0, 0.0, 0.0, 0.0, 0.1875, 1.0, 0.2188, 1.0, 0.2188, 1.0, 0.1875, 1.0, 0.0, 0.0, 0.0, 0.0, 0.0, 0.0, 0.0, 0.0, 0.0, 0.0, 0.0, 0.0, 0.0, 0.0, 0.0, 0.0, 0.0, 0.0, 0.0, 0.0, 0.0, 0.0, 0.0, 0.0, 0.4375, 1.0, 0.4688, 1.0, 0.4688, 1.0, 0.4375, 1.0, 0.0, 0.0, 0.0, 0.0, 0.0, 0.0, 0.0, 0.0, 0.0, 0.0, 0.0, 0.0, 0.0, 0.0, 0.0, 0.0, 0.0, 0.0, 0.0, 0.0, 0.0, 0.0, 0.0, 0.0, 0.0, 0.0, 0.0, 0.0, 0.0, 0.0, 0.0, 0.0, 0.6875, 1.0, 0.7188, 1.0, 0.7188, 1.0, 0.6875, 1.0, 0.0, 0.0, 0.0, 0.0, 0.0, 0.0, 0.0, 0.0, 0.0, 0.0, 0.0, 0.0, 0.0, 0.0, 0.0, 0.0, 0.0, 0.0, 0.0, 0.0, 0.0, 0.0, 0.0, 0.0, 0.125, 1.0, 0.1562, 1.0, 0.1562, 1.0, 0.125, 1.0, 0.9688, 0.5, 0.9375, 0.5, 0.9375, 1.0, 0.9688, 1.0, 0.9062, 0.5, 0.875, 0.5, 0.875, 1.0, 0.9062, 1.0, 0.8438, 0.5, 0.8125, 0.5, 0.8125, 1.0, 0.8438, 1.0, 0.7812, 0.5, 0.75, 0.5, 0.75, 1.0, 0.7812, 1.0, 0.7188, 0.5, 0.6875, 0.5, 0.6875, 1.0, 0.7188, 1.0, 0.6562, 0.5, 0.625, 0.5, 0.625, 1.0, 0.6562, 1.0, 0.5938, 0.5, 0.5625, 0.5, 0.5625, 1.0, 0.5938, 1.0, 0.5312, 0.5, 0.5, 0.5, 0.5, 1.0, 0.5312, 1.0, 0.4688, 0.5, 0.4375, 0.5, 0.4375, 1.0, 0.4688, 1.0, 0.4062, 0.5, 0.375, 0.5, 0.375, 1.0, 0.4062, 1.0, 0.3438, 0.5, 0.3125, 0.5, 0.3125, 1.0, 0.3438, 1.0, 0.2812, 0.5, 0.25, 0.5, 0.25, 1.0, 0.2812, 1.0, 0.2188, 0.5, 0.1875, 0.5, 0.1875, 1.0, 0.2188, 1.0, 0.1562, 0.5, 0.125, 0.5, 0.125, 1.0, 0.1562, 1.0, 0.09375, 0.5, 0.0625, 0.5, 0.0625, 1.0, 0.09375, 1.0, 0.0, 0.0, 0.0, 0.0, 0.0, 0.0, 0.0, 0.0, 0.03125, 0.5, 0.0, 0.5, 0.0, 1.0, 0.03125, 1.0, 0.75, 0.49, 0.7032, 0.4854, 0.6582, 0.4717, 0.6167, 0.4496, 0.5803, 0.4197, 0.5504, 0.3833, 0.5283, 0.3418, 0.5146, 0.2968, 0.51, 0.25, 0.5146, 0.2032, 0.5283, 0.1582, 0.5504, 0.1167, 0.5803, 0.08029, 0.6167, 0.05045, 0.6582, 0.02827, 0.7032, 0.01461, 0.75, 0.01, 0.7968, 0.01461, 0.8418, 0.02827, 0.8833, 0.05045, 0.9197, 0.08029, 0.9496, 0.1167, 0.9717, 0.1582, 0.9854, 0.2032, 0.99, 0.25, 0.9854, 0.2968, 0.9717, 0.3418, 0.9496, 0.3833, 0.9197, 0.4197, 0.8833, 0.4496, 0.8418, 0.4717, 0.7968, 0.4854, 0.0, 0.0, 0.0, 0.0, 0.0, 0.0, 0.0, 0.0, 0.03125, 1.0, 0.0, 1.0, 0.0, 1.0, 0.03125, 1.0, 0.8125, 1.0, 0.8125, 1.0, 0.8438, 1.0, 0.8438, 1.0, 0.0, 1.0, 0.0, 1.0, 0.03125, 1.0, 0.03125, 1.0, 0.0, 0.0, 0.0, 0.0, 0.0, 0.0, 0.0, 0.0, 0.0, 0.0, 0.0, 0.0, 0.0, 0.0, 0.0, 0.0, 0.0, 0.0, 0.0, 0.0, 0.0, 0.0, 0.0, 0.0, 0.5625, 1.0, 0.5625, 1.0, 0.5938, 1.0, 0.5938, 1.0, 0.0, 0.0, 0.0, 0.0, 0.0, 0.0, 0.0, 0.0, 0.0, 0.0, 0.0, 0.0, 0.0, 0.0, 0.0, 0.0, 0.0, 0.0, 0.0, 0.0, 0.0, 0.0, 0.0, 0.0, 0.0, 0.0, 0.0, 0.0, 0.0, 0.0, 0.0, 0.0, 0.3125, 1.0, 0.3125, 1.0, 0.3438, 1.0, 0.3438, 1.0, 0.0, 0.0, 0.0, 0.0, 0.0, 0.0, 0.0, 0.0, 0.0, 0.0, 0.0, 0.0, 0.0, 0.0, 0.0, 0.0, 0.0, 0.0, 0.0, 0.0, 0.0, 0.0, 0.0, 0.0, 0.875, 1.0, 0.875, 1.0, 0.9062, 1.0, 0.9062, 1.0, 0.0625, 1.0, 0.0625, 1.0, 0.09375, 1.0, 0.09375, 1.0, 0.0, 0.0, 0.0, 0.0, 0.0, 0.0, 0.0, 0.0, 0.0, 0.0, 0.0, 0.0, 0.0, 0.0, 0.0, 0.0, 0.0, 0.0, 0.0, 0.0, 0.0, 0.0, 0.0, 0.0, 0.625, 1.0, 0.625, 1.0, 0.6562, 1.0, 0.6562, 1.0, 0.9062, 1.0, 0.875, 1.0, 0.875, 1.0, 0.9062, 1.0, 0.0, 0.0, 0.0, 0.0, 0.0, 0.0, 0.0, 0.0, 0.0, 0.0, 0.0, 0.0, 0.0, 0.0, 0.0, 0.0, 0.0, 0.0, 0.0, 0.0, 0.0, 0.0, 0.0, 0.0, 0.375, 1.0, 0.375, 1.0, 0.4062, 1.0, 0.4062, 1.0, 0.0, 0.0, 0.0, 0.0, 0.0, 0.0, 0.0, 0.0, 0.0, 0.0, 0.0, 0.0, 0.0, 0.0, 0.0, 0.0, 0.0, 0.0, 0.0, 0.0, 0.0, 0.0, 0.0, 0.0, 0.9375, 1.0, 0.9375, 1.0, 0.9688, 1.0, 0.9688, 1.0, 0.875, 1.0, 0.875, 1.0, 0.9062, 1.0, 0.9062, 1.0, 0.0, 0.0, 0.0, 0.0, 0.0, 0.0, 0.0, 0.0, 0.3125, 1.0, 0.3125, 1.0, 0.3438, 1.0, 0.3438, 1.0, 0.0, 0.0, 0.0, 0.0, 0.0, 0.0, 0.0, 0.0, 0.0, 0.0, 0.0, 0.0, 0.0, 0.0, 0.0, 0.0, 0.4375, 1.0, 0.4375, 1.0, 0.4688, 1.0, 0.4688, 1.0, 0.0, 0.0, 0.0, 0.0, 0.0, 0.0, 0.0, 0.0, 0.0, 0.0, 0.0, 0.0, 0.0, 0.0, 0.0, 0.0, 0.5625, 1.0, 0.5625, 1.0, 0.5938, 1.0, 0.5938, 1.0, 0.0, 0.0, 0.0, 0.0, 0.0, 0.0, 0.0, 0.0, 0.0, 0.0, 0.0, 0.0, 0.0, 0.0, 0.0, 0.0, 0.0, 1.0, 0.0, 1.0, 0.03125, 1.0, 0.03125, 1.0, 0.6875, 1.0, 0.6875, 1.0, 0.7188, 1.0, 0.7188, 1.0, 0.0, 0.0, 0.0, 0.0, 0.0, 0.0, 0.0, 0.0, 0.125, 1.0, 0.125, 1.0, 0.1562, 1.0, 0.1562, 1.0, 0.8125, 1.0, 0.8125, 1.0, 0.8438, 1.0, 0.8438, 1.0, 0.0, 0.0, 0.0, 0.0, 0.0, 0.0, 0.0, 0.0, 0.25, 1.0, 0.25, 1.0, 0.2812, 1.0, 0.2812, 1.0, 0.9375, 1.0, 0.9375, 1.0, 0.9688, 1.0, 0.9688, 1.0, 0.0, 0.0, 0.0, 0.0, 0.0, 0.0, 0.0, 0.0, 0.375, 1.0, 0.375, 1.0, 0.4062, 1.0, 0.4062, 1.0, 0.0, 0.0, 0.0, 0.0, 0.0, 0.0, 0.0, 0.0, 0.0, 0.0, 0.0, 0.0, 0.0, 0.0, 0.0, 0.0, 0.5, 1.0, 0.5, 1.0, 0.5312, 1.0, 0.5312, 1.0, 0.0, 0.0, 0.0, 0.0, 0.0, 0.0, 0.0, 0.0, 0.0, 0.0, 0.0, 0.0, 0.0, 0.0, 0.0, 0.0, 0.625, 1.0, 0.625, 1.0, 0.6562, 1.0, 0.6562, 1.0, 0.0, 0.0, 0.0, 0.0, 0.0, 0.0, 0.0, 0.0, 0.0625, 1.0, 0.0625, 1.0, 0.09375, 1.0, 0.09375, 1.0, 0.75, 1.0, 0.75, 1.0, 0.7812, 1.0, 0.7812, 1.0, 0.0, 0.0, 0.0, 0.0, 0.0, 0.0, 0.0, 0.0, 0.1875, 1.0, 0.1875, 1.0, 0.2188, 1.0, 0.2188, 1.0, 0.09375, 1.0, 0.0625, 1.0, 0.0625, 1.0, 0.09375, 1.0, 0.0, 0.0, 0.0, 0.0, 0.0, 0.0, 0.0, 0.0, 0.25, 1.0, 0.25, 1.0, 0.2812, 1.0, 0.2812, 1.0, 0.0, 0.0, 0.0, 0.0, 0.0, 0.0, 0.0, 0.0, 0.0, 0.0, 0.0, 0.0, 0.0, 0.0, 0.0, 0.0, 0.0, 0.0, 0.0, 0.0, 0.0, 0.0, 0.0, 0.0, 0.0, 0.0, 0.0, 0.0, 0.0, 0.0, 0.0, 0.0, 0.0, 0.0, 0.0, 0.0, 0.0, 0.0, 0.0, 0.0, 0.5, 1.0, 0.5, 1.0, 0.5312, 1.0, 0.5312, 1.0, 0.0, 0.0, 0.0, 0.0, 0.0, 0.0, 0.0, 0.0, 0.0, 0.0, 0.0, 0.0, 0.0, 0.0, 0.0, 0.0, 0.0, 0.0, 0.0, 0.0, 0.0, 0.0, 0.0, 0.0, 0.0, 0.0, 0.0, 0.0, 0.0, 0.0, 0.0, 0.0, 0.0, 0.0, 0.0, 0.0, 0.0, 0.0, 0.0, 0.0, 0.75, 1.0, 0.75, 1.0, 0.7812, 1.0, 0.7812, 1.0, 0.0, 0.0, 0.0, 0.0, 0.0, 0.0, 0.0, 0.0, 0.0, 0.0, 0.0, 0.0, 0.0, 0.0, 0.0, 0.0, 0.0, 0.0, 0.0, 0.0, 0.0, 0.0, 0.0, 0.0, 0.1875, 1.0, 0.1875, 1.0, 0.2188, 1.0, 0.2188, 1.0, 0.9688, 1.0, 0.9375, 1.0, 0.9375, 1.0, 0.9688, 1.0, 0.0, 0.0, 0.0, 0.0, 0.0, 0.0, 0.0, 0.0, 0.0, 0.0, 0.0, 0.0, 0.0, 0.0, 0.0, 0.0, 0.4375, 1.0, 0.4375, 1.0, 0.4688, 1.0, 0.4688, 1.0, 0.0, 0.0, 0.0, 0.0, 0.0, 0.0, 0.0, 0.0, 0.0, 0.0, 0.0, 0.0, 0.0, 0.0, 0.0, 0.0, 0.0, 0.0, 0.0, 0.0, 0.0, 0.0, 0.0, 0.0, 0.0, 0.0, 0.0, 0.0, 0.0, 0.0, 0.0, 0.0, 0.6875, 1.0, 0.6875, 1.0, 0.7188, 1.0, 0.7188, 1.0, 0.1562, 1.0, 0.125, 1.0, 0.125, 1.0, 0.1562, 1.0, 0.0, 0.0, 0.0, 0.0, 0.0, 0.0, 0.0, 0.0, 0.0, 0.0, 0.0, 0.0, 0.0, 0.0, 0.0, 0.0, 0.125, 1.0, 0.125, 1.0, 0.1562, 1.0, 0.1562, 1.0, 0.7968, 0.4854, 0.75, 0.49, 0.75, 0.49, 0.7968, 0.4854, 0.0, 0.0, 0.0, 0.0, 0.0, 0.0, 0.0, 0.0, 0.0, 0.5, 0.0, 1.0, 0.0, 1.0, 0.0, 0.5, 0.9688, 1.0, 0.9688, 0.5, 0.9688, 0.5, 0.9688, 1.0, 0.9375, 0.5, 0.9375, 1.0, 0.9375, 1.0, 0.9375, 0.5, 0.8833, 0.4496, 0.8418, 0.4717, 0.8418, 0.4717, 0.8833, 0.4496, 0.0, 0.0, 0.0, 0.0, 0.0, 0.0, 0.0, 0.0, 0.9062, 1.0, 0.9062, 0.5, 0.9062, 0.5, 0.9062, 1.0, 0.875, 0.5, 0.875, 1.0, 0.875, 1.0, 0.875, 0.5, 0.9496, 0.3833, 0.9197, 0.4197, 0.9197, 0.4197, 0.9496, 0.3833, 0.0, 0.0, 0.0, 0.0, 0.0, 0.0, 0.0, 0.0, 0.8438, 1.0, 0.8438, 0.5, 0.8438, 0.5, 0.8438, 1.0, 0.8125, 0.5, 0.8125, 1.0, 0.8125, 1.0, 0.8125, 0.5, 0.9854, 0.2968, 0.9717, 0.3418, 0.9717, 0.3418, 0.9854, 0.2968, 0.0, 0.0, 0.0, 0.0, 0.0, 0.0, 0.0, 0.0, 0.7812, 1.0, 0.7812, 0.5, 0.7812, 0.5, 0.7812, 1.0, 0.75, 0.5, 0.75, 1.0, 0.75, 1.0, 0.75, 0.5, 0.9854, 0.2032, 0.99, 0.25, 0.99, 0.25, 0.9854, 0.2032, 0.0, 0.0, 0.0, 0.0, 0.0, 0.0, 0.0, 0.0, 0.7188, 1.0, 0.7188, 0.5, 0.7188, 0.5, 0.7188, 1.0, 0.6875, 0.5, 0.6875, 1.0, 0.6875, 1.0, 0.6875, 0.5, 0.9496, 0.1167, 0.9717, 0.1582, 0.9717, 0.1582, 0.9496, 0.1167, 0.0, 0.0, 0.0, 0.0, 0.0, 0.0, 0.0, 0.0, 0.6562, 1.0, 0.6562, 0.5, 0.6562, 0.5, 0.6562, 1.0, 0.625, 0.5, 0.625, 1.0, 0.625, 1.0, 0.625, 0.5, 0.8833, 0.05045, 0.9197, 0.08029, 0.9197, 0.08029, 0.8833, 0.05045, 0.0, 0.0, 0.0, 0.0, 0.0, 0.0, 0.0, 0.0, 0.5938, 1.0, 0.5938, 0.5, 0.5938, 0.5, 0.5938, 1.0, 0.5625, 0.5, 0.5625, 1.0, 0.5625, 1.0, 0.5625, 0.5, 0.7968, 0.01461, 0.8418, 0.02827, 0.8418, 0.02827, 0.7968, 0.01461, 0.0, 0.0, 0.0, 0.0, 0.0, 0.0, 0.0, 0.0, 0.5312, 1.0, 0.5312, 0.5, 0.5312, 0.5, 0.5312, 1.0, 0.5, 0.5, 0.5, 1.0, 0.5, 1.0, 0.5, 0.5, 0.7032, 0.01461, 0.75, 0.01, 0.75, 0.01, 0.7032, 0.01461, 0.0, 0.0, 0.0, 0.0, 0.0, 0.0, 0.0, 0.0, 0.4688, 1.0, 0.4688, 0.5, 0.4688, 0.5, 0.4688, 1.0, 0.4375, 0.5, 0.4375, 1.0, 0.4375, 1.0, 0.4375, 0.5, 0.6167, 0.05045, 0.6582, 0.02827, 0.6582, 0.02827, 0.6167, 0.05045, 0.0, 0.0, 0.0, 0.0, 0.0, 0.0, 0.0, 0.0, 0.4062, 1.0, 0.4062, 0.5, 0.4062, 0.5, 0.4062, 1.0, 0.375, 0.5, 0.375, 1.0, 0.375, 1.0, 0.375, 0.5, 0.5504, 0.1167, 0.5803, 0.08029, 0.5803, 0.08029, 0.5504, 0.1167, 0.0, 0.0, 0.0, 0.0, 0.0, 0.0, 0.0, 0.0, 0.3438, 1.0, 0.3438, 0.5, 0.3438, 0.5, 0.3438, 1.0, 0.3125, 0.5, 0.3125, 1.0, 0.3125, 1.0, 0.3125, 0.5, 0.5146, 0.2032, 0.5283, 0.1582, 0.5283, 0.1582, 0.5146, 0.2032, 0.0, 0.0, 0.0, 0.0, 0.0, 0.0, 0.0, 0.0, 0.2812, 1.0, 0.2812, 0.5, 0.2812, 0.5, 0.2812, 1.0, 0.25, 0.5, 0.25, 1.0, 0.25, 1.0, 0.25, 0.5, 0.5146, 0.2968, 0.51, 0.25, 0.51, 0.25, 0.5146, 0.2968, 0.0, 0.0, 0.0, 0.0, 0.0, 0.0, 0.0, 0.0, 0.2188, 1.0, 0.2188, 0.5, 0.2188, 0.5, 0.2188, 1.0, 0.1875, 0.5, 0.1875, 1.0, 0.1875, 1.0, 0.1875, 0.5, 0.5504, 0.3833, 0.5283, 0.3418, 0.5283, 0.3418, 0.5504, 0.3833, 0.0, 0.0, 0.0, 0.0, 0.0, 0.0, 0.0, 0.0, 0.1562, 1.0, 0.1562, 0.5, 0.1562, 0.5, 0.1562, 1.0, 0.125, 0.5, 0.125, 1.0, 0.125, 1.0, 0.125, 0.5, 0.6167, 0.4496, 0.5803, 0.4197, 0.5803, 0.4197, 0.6167, 0.4496, 0.0, 0.0, 0.0, 0.0, 0.0, 0.0, 0.0, 0.0, 0.09375, 1.0, 0.09375, 0.5, 0.09375, 0.5, 0.09375, 1.0, 0.0625, 0.5, 0.0625, 1.0, 0.0625, 1.0, 0.0625, 0.5, 0.7032, 0.4854, 0.6582, 0.4717, 0.6582, 0.4717, 0.7032, 0.4854, 0.0, 0.0, 0.0, 0.0, 0.0, 0.0, 0.0, 0.0, 0.03125, 1.0, 0.03125, 0.5, 0.03125, 0.5, 0.03125, 1.0, 0.0, 0.0, 0.0, 0.0, 0.0, 0.0, 0.0, 0.0, 0.0, 0.0, 0.0, 0.0, 0.0, 0.0, 0.0, 0.0, 0.0, 0.0, 0.0, 0.0, 0.0, 0.0, 0.0, 0.0, 0.0, 0.0, 0.0, 0.0, 0.0, 0.0, 0.0, 0.0, 0.0, 0.0, 0.0, 0.0, 0.0, 0.0, 0.0, 0.0, 0.0, 0.0, 0.0, 0.0, 0.0, 0.0, 0.0, 0.0, 0.0, 0.0, 0.0, 0.0, 0.0, 0.0, 0.0, 0.0, 0.0, 0.0, 0.0, 0.0, 0.0, 0.0, 0.0, 0.0, 0.0, 0.0, 0.0, 0.0, 0.0, 0.0, 0.0, 0.0, 0.0, 0.0, 0.0, 0.0, 0.0, 0.0, 0.0, 0.0, 0.0, 0.0, 0.0, 0.0, 0.0, 0.0, 0.0, 0.0, 0.0, 0.0, 0.0, 0.0, 0.0, 0.0, 0.0, 0.0, 0.0, 0.0, 0.0, 0.0, 0.0, 0.0, 0.0, 0.0, 0.0, 0.0, 0.0, 0.0, 0.0, 0.0, 0.0, 0.0, 0.0, 0.0, 0.0, 0.0, 0.0, 0.0, 0.0, 0.0, 0.0, 0.0, 0.0, 0.0, 0.0, 0.0, 0.0, 0.0, 0.0, 0.0, 0.0, 0.0, 0.0, 0.0, 0.0, 0.0, 0.0, 0.0, 0.0, 0.0, 0.0, 0.0, 0.0, 0.0, 0.0, 0.0, 0.0, 0.0, 0.0, 0.0, 0.0, 0.0, 0.0, 0.0, 0.0, 0.0, 0.0, 0.0, 0.0, 0.0, 0.0, 0.0, 0.0, 0.0, 0.0, 0.0, 0.0, 0.0, 0.0, 0.0, 0.0, 0.0, 0.0, 0.0, 0.0, 0.0, 0.0, 0.0, 0.0, 0.0, 0.0, 0.0, 0.0, 0.0, 0.0, 0.0, 0.0, 0.0, 0.0, 0.0, 0.0, 0.0, 0.0, 0.0, 0.0, 0.0, 0.0, 0.0, 0.0, 0.0, 0.0, 0.0, 0.0, 0.0, 0.0, 0.0, 0.0, 0.0, 0.0, 0.0, 0.0, 0.0, 0.0, 0.0, 0.0, 0.0, 0.0, 0.0, 0.0, 0.0, 0.0, 0.0, 0.0, 0.0, 0.0, 0.0, 0.0, 0.0, 0.0, 0.0, 0.0, 0.0, 0.0, 0.0, 0.0, 0.0, 0.0, 0.0, 0.0, 0.0, 0.0, 0.0, 0.0, 0.0, 0.0, 0.0, 0.0, 0.0, 0.0, 0.0, 0.0, 0.0, 0.0, 0.0, 0.0, 0.0, 0.0, 0.0, 0.0, 0.0, 0.0, 0.0, 0.0, 0.0, 0.0, 0.0, 0.0, 0.0, 0.0, 0.0, 0.0, 0.0, 0.0, 0.0, 0.0, 0.0, 0.0, 0.0, 0.0, 0.0, 0.0, 0.0, 0.0, 0.0, 0.0, 0.0, 0.0, 0.0, 0.0, 0.0, 0.0, 0.0, 0.0, 0.0, 0.0, 0.0, 0.0, 0.0, 0.0, 0.0, 0.0, 0.0, 0.0, 0.0, 0.0, 0.0, 0.0, 0.0, 0.0, 0.0, 0.0, 0.0, 0.0, 0.0, 0.0, 0.0, 0.0, 0.0, 0.0, 0.0, 0.0, 0.0, 0.0, 0.0, 0.0, 0.0, 0.0, 0.0, 0.0, 0.0, 0.0, 0.0, 0.0, 0.0, 0.0, 0.0, 0.0, 0.0, 0.0, 0.0, 0.0, 0.0, 0.0, 0.0, 0.0, 0.0, 0.0, 0.0, 0.0, 0.0, 0.0, 0.0, 0.0, 0.0, 0.0, 0.0, 0.0, 0.0, 0.0, 0.0, 0.0, 0.0, 0.0, 0.0, 0.0, 0.0, 0.0, 0.0, 0.0, 0.0, 0.0, 0.0, 0.0, 0.0, 0.0, 0.0, 0.0, 0.0, 0.0, 0.0, 0.0, 0.0, 0.0, 0.0, 0.0, 0.0, 0.0, 0.0, 0.0, 0.0, 0.0, 0.0, 0.0, 0.0, 0.0, 0.0, 0.0, 0.0, 0.0, 0.0, 0.0, 0.0, 0.0, 0.0, 0.0, 0.0, 0.0, 0.0, 0.0, 0.0, 0.0, 0.0, 0.0, 0.0, 0.0, 0.0, 0.0, 0.0, 0.0, 0.0, 0.0, 0.0, 0.0, 0.0, 0.0, 0.0, 0.0, 0.0, 0.0, 0.0, 0.0, 0.0, 0.0, 0.0, 0.0, 0.0, 0.0, 0.0, 0.0, 0.0, 0.0, 0.0, 0.0, 0.0, 0.0, 0.0, 0.0, 0.0, 0.0, 0.0, 0.0, 0.0, 0.0, 0.0, 0.0, 0.0, 0.0, 0.0, 0.0, 0.0, 0.0, 0.0, 0.0, 0.0, 0.0, 0.0, 0.0, 0.0, 0.0, 0.0, 0.0, 0.0, 0.0, 0.0, 0.0, 0.0, 0.0, 0.0, 0.0, 0.0, 0.0, 0.0, 0.0, 0.0, 0.0, 0.0, 0.0, 0.0, 0.0, 0.0, 0.0, 0.0, 0.0, 0.0, 0.0, 0.0, 0.0, 0.0, 0.0, 0.0, 0.0, 0.0, 0.0, 0.0, 0.0, 0.0, 0.0, 0.0, 0.0, 0.0, 0.0, 0.0, 0.0, 0.0, 0.0, 0.0, 0.0, 0.0, 0.0, 0.0, 0.0, 0.0, 0.0, 0.0, 0.0, 0.0, 0.0, 0.0, 0.0, 0.0, 0.0, 0.0, 0.0, 0.0, 0.0, 0.0, 0.0, 0.0, 0.0, 0.0, 0.0, 0.0, 0.0, 0.0, 0.0, 0.0, 0.0, 0.0, 0.0, 0.0, 0.0, 0.0, 0.0, 0.0, 0.0, 0.0, 0.0, 0.0, 0.0, 0.0, 0.2188, 1.0, 0.1875, 1.0, 0.1875, 1.0, 0.2188, 1.0, 0.0, 0.0, 0.0, 0.0, 0.0, 0.0, 0.0, 0.0, 0.0, 0.0, 0.0, 0.0, 0.0, 0.0, 0.0, 0.0, 0.0, 0.0, 0.0, 0.0, 0.0, 0.0, 0.0, 0.0, 0.0, 0.0, 0.0, 0.0, 0.0, 0.0, 0.0, 0.0, 0.0, 0.0, 0.0, 0.0, 0.0, 0.0, 0.0, 0.0, 0.0, 0.0, 0.0, 0.0, 0.0, 0.0, 0.0, 0.0, 0.2812, 1.0, 0.25, 1.0, 0.25, 1.0, 0.2812, 1.0, 0.0, 0.0, 0.0, 0.0, 0.0, 0.0, 0.0, 0.0, 0.0, 0.0, 0.0, 0.0, 0.0, 0.0, 0.0, 0.0, 0.0, 0.0, 0.0, 0.0, 0.0, 0.0, 0.0, 0.0, 0.0, 0.0, 0.0, 0.0, 0.0, 0.0, 0.0, 0.0, 0.0, 0.0, 0.0, 0.0, 0.0, 0.0, 0.0, 0.0, 0.0, 0.0, 0.0, 0.0, 0.0, 0.0, 0.0, 0.0, 0.0, 0.0, 0.0, 0.0, 0.0, 0.0, 0.0, 0.0, 0.0, 0.0, 0.0, 0.0, 0.0, 0.0, 0.0, 0.0, 0.0, 0.0, 0.0, 0.0, 0.0, 0.0, 0.0, 0.0, 0.0, 0.0, 0.0, 0.0, 0.0, 0.0, 0.0, 0.0, 0.0, 0.0, 0.0, 0.0, 0.0, 0.0, 0.0, 0.0, 0.3438, 1.0, 0.3125, 1.0, 0.3125, 1.0, 0.3438, 1.0, 0.0, 0.0, 0.0, 0.0, 0.0, 0.0, 0.0, 0.0, 0.0, 0.0, 0.0, 0.0, 0.0, 0.0, 0.0, 0.0, 0.0, 0.0, 0.0, 0.0, 0.0, 0.0, 0.0, 0.0, 0.0, 0.0, 0.0, 0.0, 0.0, 0.0, 0.0, 0.0, 0.0, 0.0, 0.0, 0.0, 0.0, 0.0, 0.0, 0.0, 0.0, 0.0, 0.0, 0.0, 0.0, 0.0, 0.0, 0.0, 0.0, 0.0, 0.0, 0.0, 0.0, 0.0, 0.0, 0.0, 0.0, 0.0, 0.0, 0.0, 0.0, 0.0, 0.0, 0.0, 0.9688, 1.0, 0.9375, 1.0, 0.9375, 1.0, 0.9688, 1.0, 0.1562, 1.0, 0.125, 1.0, 0.125, 1.0, 0.1562, 1.0, 0.0, 0.0, 0.0, 0.0, 0.0, 0.0, 0.0, 0.0, 0.0, 0.0, 0.0, 0.0, 0.0, 0.0, 0.0, 0.0, 0.2188, 1.0, 0.1875, 1.0, 0.1875, 1.0, 0.2188, 1.0, 0.0, 0.0, 0.0, 0.0, 0.0, 0.0, 0.0, 0.0, 0.2812, 1.0, 0.25, 1.0, 0.25, 1.0, 0.2812, 1.0, 0.0, 0.0, 0.0, 0.0, 0.0, 0.0, 0.0, 0.0, 0.3438, 1.0, 0.3125, 1.0, 0.3125, 1.0, 0.3438, 1.0, 0.0, 0.0, 0.0, 0.0, 0.0, 0.0, 0.0, 0.0, 0.4062, 1.0, 0.375, 1.0, 0.375, 1.0, 0.4062, 1.0, 0.0, 0.0, 0.0, 0.0, 0.0, 0.0, 0.0, 0.0, 0.4688, 1.0, 0.4375, 1.0, 0.4375, 1.0, 0.4688, 1.0, 0.0, 0.0, 0.0, 0.0, 0.0, 0.0, 0.0, 0.0, 0.5312, 1.0, 0.5, 1.0, 0.5, 1.0, 0.5312, 1.0, 0.09375, 1.0, 0.0625, 1.0, 0.0625, 1.0, 0.09375, 1.0, 0.9062, 1.0, 0.875, 1.0, 0.875, 1.0, 0.9062, 1.0, 0.0, 0.0, 0.0, 0.0, 0.0, 0.0, 0.0, 0.0, 0.0, 0.0, 0.0, 0.0, 0.0, 0.0, 0.0, 0.0, 0.03125, 1.0, 0.0, 1.0, 0.0, 1.0, 0.03125, 1.0, 0.8438, 1.0, 0.8125, 1.0, 0.8125, 1.0, 0.8438, 1.0, 0.0, 0.0, 0.0, 0.0, 0.0, 0.0, 0.0, 0.0, 0.7812, 1.0, 0.75, 1.0, 0.75, 1.0, 0.7812, 1.0, 0.0, 0.0, 0.0, 0.0, 0.0, 0.0, 0.0, 0.0, 0.7188, 1.0, 0.6875, 1.0, 0.6875, 1.0, 0.7188, 1.0, 0.0, 0.0, 0.0, 0.0, 0.0, 0.0, 0.0, 0.0, 0.6562, 1.0, 0.625, 1.0, 0.625, 1.0, 0.6562, 1.0, 0.0, 0.0, 0.0, 0.0, 0.0, 0.0, 0.0, 0.0, 0.5938, 1.0, 0.5625, 1.0, 0.5625, 1.0, 0.5938, 1.0, 0.0, 0.0, 0.0, 0.0, 0.0, 0.0, 0.0, 0.0, 0.0, 0.0, 0.0, 0.0, 0.0, 0.0, 0.0, 0.0, 0.8438, 1.0, 0.8125, 1.0, 0.8125, 1.0, 0.8438, 1.0, 0.0, 0.0, 0.0, 0.0, 0.0, 0.0, 0.0, 0.0, 0.0, 0.0, 0.0, 0.0, 0.0, 0.0, 0.0, 0.0, 0.0, 0.0, 0.0, 0.0, 0.0, 0.0, 0.0, 0.0, 0.0, 0.0, 0.0, 0.0, 0.0, 0.0, 0.0, 0.0, 0.7812, 1.0, 0.75, 1.0, 0.75, 1.0, 0.7812, 1.0, 0.0, 0.0, 0.0, 0.0, 0.0, 0.0, 0.0, 0.0, 0.0, 0.0, 0.0, 0.0, 0.0, 0.0, 0.0, 0.0, 0.0, 0.0, 0.0, 0.0, 0.0, 0.0, 0.0, 0.0, 0.7188, 1.0, 0.6875, 1.0, 0.6875, 1.0, 0.7188, 1.0, 0.0, 0.0, 0.0, 0.0, 0.0, 0.0, 0.0, 0.0, 0.0, 0.0, 0.0, 0.0, 0.0, 0.0, 0.0, 0.0, 0.0, 0.0, 0.0, 0.0, 0.0, 0.0, 0.0, 0.0, 0.6562, 1.0, 0.625, 1.0, 0.625, 1.0, 0.6562, 1.0, 0.0, 0.0, 0.0, 0.0, 0.0, 0.0, 0.0, 0.0, 0.0, 0.0, 0.0, 0.0, 0.0, 0.0, 0.0, 0.0, 0.0, 0.0, 0.0, 0.0, 0.0, 0.0, 0.0, 0.0, 0.5938, 1.0, 0.5625, 1.0, 0.5625, 1.0, 0.5938, 1.0, 0.0, 0.0, 0.0, 0.0, 0.0, 0.0, 0.0, 0.0, 0.0, 0.0, 0.0, 0.0, 0.0, 0.0, 0.0, 0.0, 0.0, 0.0, 0.0, 0.0, 0.0, 0.0, 0.0, 0.0, 0.5312, 1.0, 0.5, 1.0, 0.5, 1.0, 0.5312, 1.0, 0.0, 0.0, 0.0, 0.0, 0.0, 0.0, 0.0, 0.0, 0.0, 0.0, 0.0, 0.0, 0.0, 0.0, 0.0, 0.0, 0.0, 0.0, 0.0, 0.0, 0.0, 0.0, 0.0, 0.0, 0.4688, 1.0, 0.4375, 1.0, 0.4375, 1.0, 0.4688, 1.0, 0.0, 0.0, 0.0, 0.0, 0.0, 0.0, 0.0, 0.0, 0.0, 0.0, 0.0, 0.0, 0.0, 0.0, 0.0, 0.0, 0.0, 0.0, 0.0, 0.0, 0.0, 0.0, 0.0, 0.0, 0.4062, 1.0, 0.375, 1.0, 0.375, 1.0, 0.4062, 1.0, 0.0, 0.0, 0.0, 0.0, 0.0, 0.0, 0.0, 0.0, 0.75, 0.49, 0.7968, 0.4854, 0.8418, 0.4717, 0.8833, 0.4496, 0.9197, 0.4197, 0.9496, 0.3833, 0.9717, 0.3418, 0.9854, 0.2968, 0.99, 0.25, 0.9854, 0.2032, 0.9717, 0.1582, 0.9496, 0.1167, 0.9197, 0.08029, 0.8833, 0.05045, 0.8418, 0.02827, 0.7968, 0.01461, 0.75, 0.01, 0.7032, 0.01461, 0.6582, 0.02827, 0.6167, 0.05045, 0.5803, 0.08029, 0.5504, 0.1167, 0.5283, 0.1582, 0.5146, 0.2032, 0.51, 0.25, 0.5146, 0.2968, 0.5283, 0.3418, 0.5504, 0.3833, 0.5803, 0.4197, 0.6167, 0.4496, 0.6582, 0.4717, 0.7032, 0.4854, 0.6562, 0.5, 0.625, 0.5, 0.625, 0.5, 0.6562, 0.5, 0.5803, 0.08029, 0.5504, 0.1167, 0.5504, 0.1167, 0.5803, 0.08029, 0.09375, 0.5, 0.0625, 0.5, 0.0625, 0.5, 0.09375, 0.5, 0.7812, 0.5, 0.75, 0.5, 0.75, 0.5, 0.7812, 0.5, 0.75, 0.01, 0.7032, 0.01461, 0.7032, 0.01461, 0.75, 0.01, 0.2188, 0.5, 0.1875, 0.5, 0.1875, 0.5, 0.2188, 0.5, 0.9062, 0.5, 0.875, 0.5, 0.875, 0.5, 0.9062, 0.5, 0.9197, 0.08029, 0.8833, 0.05045, 0.8833, 0.05045, 0.9197, 0.08029, 0.3438, 0.5, 0.3125, 0.5, 0.3125, 0.5, 0.3438, 0.5, 0.6582, 0.4717, 0.7032, 0.4854, 0.7032, 0.4854, 0.6582, 0.4717, 0.99, 0.25, 0.9854, 0.2032, 0.9854, 0.2032, 0.99, 0.25, 0.4688, 0.5, 0.4375, 0.5, 0.4375, 0.5, 0.4688, 0.5, 0.5283, 0.3418, 0.5504, 0.3833, 0.5504, 0.3833, 0.5283, 0.3418, 0.9197, 0.4197, 0.9496, 0.3833, 0.9496, 0.3833, 0.9197, 0.4197, 0.5938, 0.5, 0.5625, 0.5, 0.5625, 0.5, 0.5938, 0.5, 0.5283, 0.1582, 0.5146, 0.2032, 0.5146, 0.2032, 0.5283, 0.1582, 0.75, 0.49, 0.7968, 0.4854, 0.7968, 0.4854, 0.75, 0.49, 0.03125, 0.5, 0.0, 0.5, 0.0, 0.5, 0.03125, 0.5, 0.7188, 0.5, 0.6875, 0.5, 0.6875, 0.5, 0.7188, 0.5, 0.6582, 0.02827, 0.6167, 0.05045, 0.6167, 0.05045, 0.6582, 0.02827, 0.1562, 0.5, 0.125, 0.5, 0.125, 0.5, 0.1562, 0.5, 0.8438, 0.5, 0.8125, 0.5, 0.8125, 0.5, 0.8438, 0.5, 0.8418, 0.02827, 0.7968, 0.01461, 0.7968, 0.01461, 0.8418, 0.02827, 0.2812, 0.5, 0.25, 0.5, 0.25, 0.5, 0.2812, 0.5, 0.9688, 0.5, 0.9375, 0.5, 0.9375, 0.5, 0.9688, 0.5, 0.9717, 0.1582, 0.9496, 0.1167, 0.9496, 0.1167, 0.9717, 0.1582, 0.4062, 0.5, 0.375, 0.5, 0.375, 0.5, 0.4062, 0.5, 0.5803, 0.4197, 0.6167, 0.4496, 0.6167, 0.4496, 0.5803, 0.4197, 0.9717, 0.3418, 0.9854, 0.2968, 0.9854, 0.2968, 0.9717, 0.3418, 0.5312, 0.5, 0.5, 0.5, 0.5, 0.5, 0.5312, 0.5, 0.51, 0.25, 0.5146, 0.2968, 0.5146, 0.2968, 0.51, 0.25])
me_cylinder.materials.append(mat_material_001)
me_cylinder.update()

# ---- objects
ob_cylinder = bpy.data.objects.new('Cylinder', me_cylinder)

# ---- transforms, parenting, visibility, modifiers, constraints
ob_cylinder.location = (0.0, 0.0, 0.0)
_m = ob_cylinder.modifiers.new('Subdivision', 'SUBSURF')
_m.levels = 0

# ---- collection membership
col_collection.objects.link(ob_cylinder)

# ---- scene / render settings (as saved in the file)
scene.frame_start = 1; scene.frame_end = 250; scene.frame_set(1)
scene.render.engine = 'BLENDER_EEVEE_NEXT'
scene.cycles.sampling_pattern = 'TABULATED_SOBOL'
bpy.context.view_layer.update()

# ---- added for rendering (the .blend has no active camera and no usable light): camera, sun
cam_auto = bpy.data.cameras.new('AutoCamera')
cam_auto.lens = 50.0
cam_auto.sensor_width = 36.0
cam_auto.clip_end = 1000.0
ob_auto_camera = bpy.data.objects.new('AutoCamera', cam_auto)
scene.collection.objects.link(ob_auto_camera)
ob_auto_camera.location = (3.34461, -4.01353, 2.68746)
ob_auto_camera.rotation_euler = (1.09748, -7.21219e-08, 0.694738)
scene.camera = ob_auto_camera
light_auto_sun = bpy.data.lights.new('AutoSun', 'SUN')
light_auto_sun.energy = 3.0
light_auto_sun.angle = 0.0523599
ob_auto_sun = bpy.data.objects.new('AutoSun', light_auto_sun)
scene.collection.objects.link(ob_auto_sun)
ob_auto_sun.rotation_euler = (0.872665, 0.174533, 0.523599)
bpy.context.view_layer.update()

